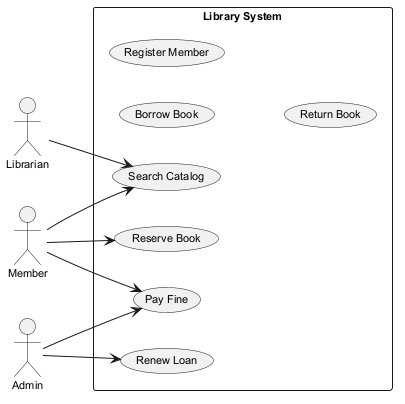

The diagram above was rendered by PlantUML. Its source (embedded in the PNG):
@startuml
skinparam monochrome true
skinparam defaultFontSize 11
left to right direction
actor "Librarian" as L
actor "Member" as M
actor "Admin" as A
rectangle "Library System" {
  usecase "Renew Loan" as UC_RenewLoan
  usecase "Borrow Book" as UC_BorrowBook
  usecase "Reserve Book" as UC_ReserveBook
  usecase "Search Catalog" as UC_SearchCatalog
  usecase "Register Member" as UC_RegisterMember
  usecase "Return Book" as UC_ReturnBook
  usecase "Pay Fine" as UC_PayFine
}
L --> UC_SearchCatalog
M --> UC_SearchCatalog
M --> UC_PayFine
M --> UC_ReserveBook
A --> UC_RenewLoan
A --> UC_PayFine
@enduml